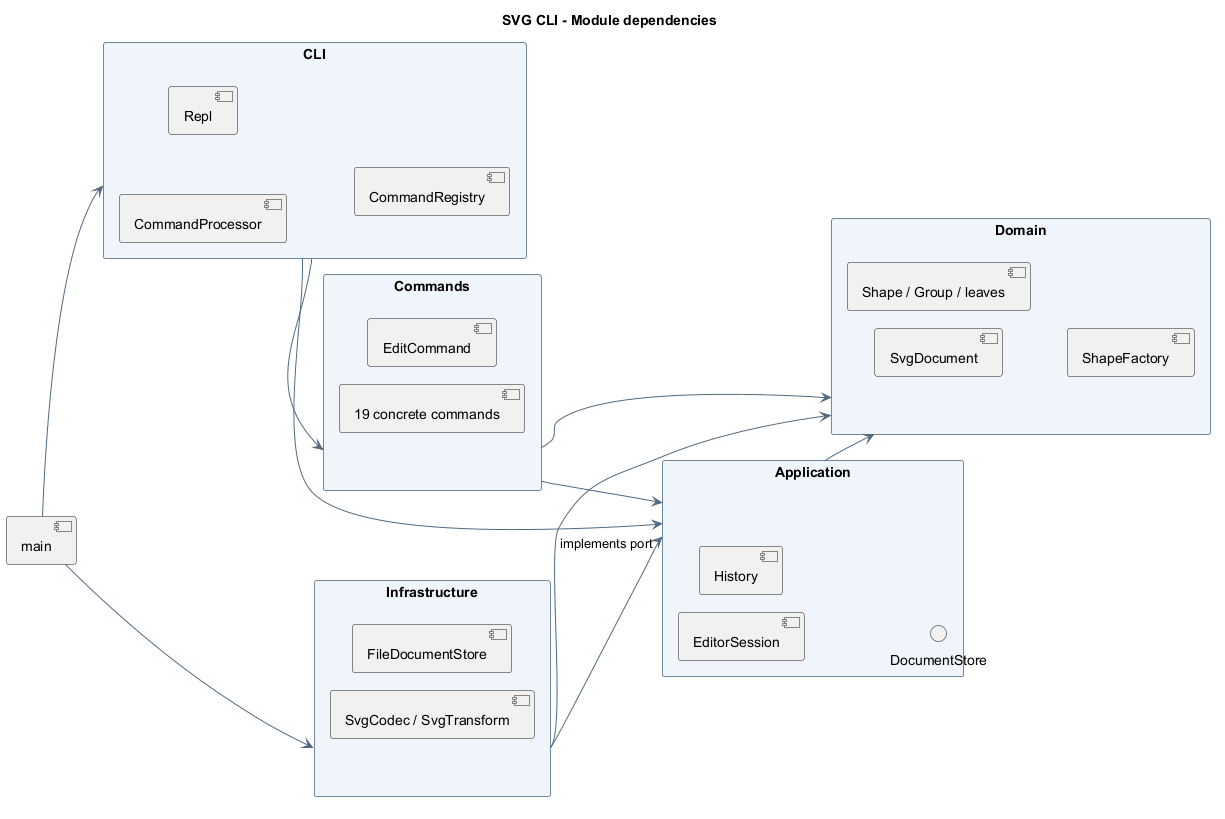

The diagram above was rendered by PlantUML. Its source (embedded in the PNG):
@startuml
!pragma layout smetana
skinparam backgroundColor white
skinparam shadowing false
skinparam packageStyle rectangle
skinparam defaultFontName SansSerif
skinparam ArrowColor #526A80
skinparam packageBackgroundColor #F0F5FB
skinparam packageBorderColor #71879D
left to right direction
title SVG CLI - Module dependencies
package "CLI" as cli {
  [Repl]
  [CommandProcessor]
  [CommandRegistry]
}
package "Commands" as commands {
  [EditCommand]
  [19 concrete commands]
}
package "Application" as application {
  [EditorSession]
  [History]
  interface DocumentStore
}
package "Domain" as domain {
  [SvgDocument]
  [Shape / Group / leaves]
  [ShapeFactory]
}
package "Infrastructure" as infrastructure {
  [FileDocumentStore]
  [SvgCodec / SvgTransform]
}
[main] --> cli
[main] --> infrastructure
cli --> commands
cli --> application
commands --> application
commands --> domain
application --> domain
infrastructure --> application : implements port
infrastructure --> domain
@enduml